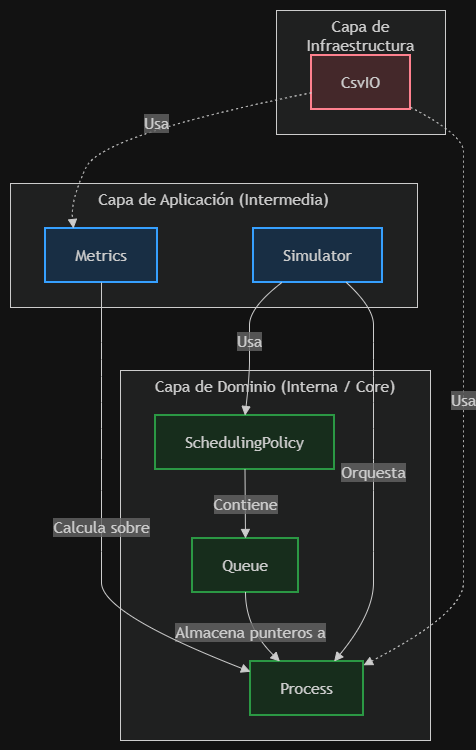

The diagram above was exported from draw.io. Its source (the exported page's mxGraphModel, read from the mxfile embedded in the PNG):
<mxGraphModel dx="1368" dy="761" grid="1" gridSize="10" guides="1" tooltips="1" connect="1" arrows="1" fold="1" page="1" pageScale="1" pageWidth="827" pageHeight="1169" math="0" shadow="0">
  <root>
    <mxCell id="0" />
    <mxCell id="1" parent="0" />
    <UserObject label="" mermaidData="{&#10;  &quot;data&quot;: &quot;graph TD\n    subgraph Infraestructura [\&quot;Capa de Infraestructura (Externa)\&quot;]\n        CSV[CsvIO]\n    end\n\n    subgraph Aplicacion [\&quot;Capa de Aplicación (Intermedia)\&quot;]\n        SIM[Simulator]\n        MET[Metrics]\n    end\n\n    subgraph Dominio [\&quot;Capa de Dominio (Interna / Core)\&quot;]\n        PROC[Process]\n        QUE[Queue]\n        POL[SchedulingPolicy]\n        EVT[Events]\n    end\n\n    %% Regla de Dependencia: Hacia Adentro\n    CSV -.-&gt;|Usa| PROC\n    CSV -.-&gt;|Usa| MET\n    \n    SIM --&gt;|Orquesta| PROC\n    SIM --&gt;|Usa| POL\n    MET --&gt;|Calcula sobre| PROC\n    \n    POL --&gt;|Contiene| QUE\n    QUE --&gt;|Almacena punteros a| PROC\n    \n    classDef domain fill:#d4edda,stroke:#28a745,stroke-width:2px;\n    classDef application fill:#cce5ff,stroke:#007bff,stroke-width:2px;\n    classDef infra fill:#f8d7da,stroke:#dc3545,stroke-width:2px;\n    \n    class PROC,QUE,POL,EVT domain;\n    class SIM,MET application;\n    class CSV infra;&quot;,&#10;  &quot;config&quot;: null&#10;}" id="f6huxwVdRPHd1e47_Blb-1">
      <mxCell connectable="0" parent="1" style="group;transparentBounds=1;editIcon=1;lockedGroup=0;groupPadding=10;" vertex="1">
        <mxGeometry as="geometry" />
      </mxCell>
    </UserObject>
    <UserObject label="Capa de Infraestructura (Externa)" mermaidId="n:Infraestructura" mermaidBaseStyle="html=1;whiteSpace=wrap;strokeWidth=1;verticalAlign=top;fillColor=light-dark(#ffffde,#1f2020);strokeColor=light-dark(#aaaa33,#cccccc);fontColor=light-dark(#333333,#cccccc);fontFamily=Trebuchet MS,Verdana,Arial,sans-serif;fontSize=16;" mermaidBaseValue="Capa de Infraestructura (Externa)" id="f6huxwVdRPHd1e47_Blb-2">
      <mxCell parent="f6huxwVdRPHd1e47_Blb-1" style="html=1;whiteSpace=wrap;strokeWidth=1;verticalAlign=top;fillColor=light-dark(#ffffde,#1f2020);strokeColor=light-dark(#aaaa33,#cccccc);fontColor=light-dark(#333333,#cccccc);fontFamily=Trebuchet MS,Verdana,Arial,sans-serif;fontSize=16;" vertex="1">
        <mxGeometry height="124" width="169" x="296" y="30" as="geometry" />
      </mxCell>
    </UserObject>
    <UserObject label="CsvIO" mermaidId="n:CSV" mermaidBaseStyle="html=1;whiteSpace=wrap;strokeWidth=2;fillColor=#f8d7da;strokeColor=#dc3545;fontColor=light-dark(#333333,#cccccc);fontFamily=Trebuchet MS,Verdana,Arial,sans-serif;fontSize=16;" mermaidBaseValue="CsvIO" id="f6huxwVdRPHd1e47_Blb-3">
      <mxCell parent="f6huxwVdRPHd1e47_Blb-2" style="html=1;whiteSpace=wrap;strokeWidth=2;fillColor=#f8d7da;strokeColor=#dc3545;fontColor=light-dark(#333333,#cccccc);fontFamily=Trebuchet MS,Verdana,Arial,sans-serif;fontSize=16;" vertex="1">
        <mxGeometry height="54" width="99" x="35" y="45" as="geometry" />
      </mxCell>
    </UserObject>
    <UserObject label="Capa de Aplicación (Intermedia)" mermaidId="n:Aplicacion" mermaidBaseStyle="html=1;whiteSpace=wrap;strokeWidth=1;verticalAlign=top;fillColor=light-dark(#ffffde,#1f2020);strokeColor=light-dark(#aaaa33,#cccccc);fontColor=light-dark(#333333,#cccccc);fontFamily=Trebuchet MS,Verdana,Arial,sans-serif;fontSize=16;" mermaidBaseValue="Capa de Aplicación (Intermedia)" id="f6huxwVdRPHd1e47_Blb-4">
      <mxCell parent="f6huxwVdRPHd1e47_Blb-1" style="html=1;whiteSpace=wrap;strokeWidth=1;verticalAlign=top;fillColor=light-dark(#ffffde,#1f2020);strokeColor=light-dark(#aaaa33,#cccccc);fontColor=light-dark(#333333,#cccccc);fontFamily=Trebuchet MS,Verdana,Arial,sans-serif;fontSize=16;" vertex="1">
        <mxGeometry height="124" width="407" x="30" y="203" as="geometry" />
      </mxCell>
    </UserObject>
    <UserObject label="Simulator" mermaidId="n:SIM" mermaidBaseStyle="html=1;whiteSpace=wrap;strokeWidth=2;fillColor=#cce5ff;strokeColor=#007bff;fontColor=light-dark(#333333,#cccccc);fontFamily=Trebuchet MS,Verdana,Arial,sans-serif;fontSize=16;" mermaidBaseValue="Simulator" id="f6huxwVdRPHd1e47_Blb-5">
      <mxCell parent="f6huxwVdRPHd1e47_Blb-4" style="html=1;whiteSpace=wrap;strokeWidth=2;fillColor=#cce5ff;strokeColor=#007bff;fontColor=light-dark(#333333,#cccccc);fontFamily=Trebuchet MS,Verdana,Arial,sans-serif;fontSize=16;" vertex="1">
        <mxGeometry height="54" width="129" x="243" y="45" as="geometry" />
      </mxCell>
    </UserObject>
    <UserObject label="Metrics" mermaidId="n:MET" mermaidBaseStyle="html=1;whiteSpace=wrap;strokeWidth=2;fillColor=#cce5ff;strokeColor=#007bff;fontColor=light-dark(#333333,#cccccc);fontFamily=Trebuchet MS,Verdana,Arial,sans-serif;fontSize=16;" mermaidBaseValue="Metrics" id="f6huxwVdRPHd1e47_Blb-6">
      <mxCell parent="f6huxwVdRPHd1e47_Blb-4" style="html=1;whiteSpace=wrap;strokeWidth=2;fillColor=#cce5ff;strokeColor=#007bff;fontColor=light-dark(#333333,#cccccc);fontFamily=Trebuchet MS,Verdana,Arial,sans-serif;fontSize=16;" vertex="1">
        <mxGeometry height="54" width="112" x="35" y="45" as="geometry" />
      </mxCell>
    </UserObject>
    <UserObject label="Capa de Dominio (Interna / Core)" mermaidId="n:Dominio" mermaidBaseStyle="html=1;whiteSpace=wrap;strokeWidth=1;verticalAlign=top;fillColor=light-dark(#ffffde,#1f2020);strokeColor=light-dark(#aaaa33,#cccccc);fontColor=light-dark(#333333,#cccccc);fontFamily=Trebuchet MS,Verdana,Arial,sans-serif;fontSize=16;" mermaidBaseValue="Capa de Dominio (Interna / Core)" id="f6huxwVdRPHd1e47_Blb-7">
      <mxCell parent="f6huxwVdRPHd1e47_Blb-1" style="html=1;whiteSpace=wrap;strokeWidth=1;verticalAlign=top;fillColor=light-dark(#ffffde,#1f2020);strokeColor=light-dark(#aaaa33,#cccccc);fontColor=light-dark(#333333,#cccccc);fontFamily=Trebuchet MS,Verdana,Arial,sans-serif;fontSize=16;" vertex="1">
        <mxGeometry height="370" width="310" x="140" y="390" as="geometry" />
      </mxCell>
    </UserObject>
    <UserObject label="Process" mermaidId="n:PROC" mermaidBaseStyle="html=1;whiteSpace=wrap;strokeWidth=2;fillColor=#d4edda;strokeColor=#28a745;fontColor=light-dark(#333333,#cccccc);fontFamily=Trebuchet MS,Verdana,Arial,sans-serif;fontSize=16;" mermaidBaseValue="Process" id="f6huxwVdRPHd1e47_Blb-8">
      <mxCell parent="f6huxwVdRPHd1e47_Blb-7" style="html=1;whiteSpace=wrap;strokeWidth=2;fillColor=#d4edda;strokeColor=#28a745;fontColor=light-dark(#333333,#cccccc);fontFamily=Trebuchet MS,Verdana,Arial,sans-serif;fontSize=16;" vertex="1">
        <mxGeometry height="54" width="113" x="130" y="291" as="geometry" />
      </mxCell>
    </UserObject>
    <UserObject label="Queue" mermaidId="n:QUE" mermaidBaseStyle="html=1;whiteSpace=wrap;strokeWidth=2;fillColor=#d4edda;strokeColor=#28a745;fontColor=light-dark(#333333,#cccccc);fontFamily=Trebuchet MS,Verdana,Arial,sans-serif;fontSize=16;" mermaidBaseValue="Queue" id="f6huxwVdRPHd1e47_Blb-9">
      <mxCell parent="f6huxwVdRPHd1e47_Blb-7" style="html=1;whiteSpace=wrap;strokeWidth=2;fillColor=#d4edda;strokeColor=#28a745;fontColor=light-dark(#333333,#cccccc);fontFamily=Trebuchet MS,Verdana,Arial,sans-serif;fontSize=16;" vertex="1">
        <mxGeometry height="54" width="106" x="72" y="168" as="geometry" />
      </mxCell>
    </UserObject>
    <UserObject label="SchedulingPolicy" mermaidId="n:POL" mermaidBaseStyle="html=1;whiteSpace=wrap;strokeWidth=2;fillColor=#d4edda;strokeColor=#28a745;fontColor=light-dark(#333333,#cccccc);fontFamily=Trebuchet MS,Verdana,Arial,sans-serif;fontSize=16;" mermaidBaseValue="SchedulingPolicy" id="f6huxwVdRPHd1e47_Blb-10">
      <mxCell parent="f6huxwVdRPHd1e47_Blb-7" style="html=1;whiteSpace=wrap;strokeWidth=2;fillColor=#d4edda;strokeColor=#28a745;fontColor=light-dark(#333333,#cccccc);fontFamily=Trebuchet MS,Verdana,Arial,sans-serif;fontSize=16;" vertex="1">
        <mxGeometry height="54" width="179" x="35" y="45" as="geometry" />
      </mxCell>
    </UserObject>
    <UserObject label="Contiene" mermaidId="e:POL-&gt;QUE#0" mermaidBaseStyle="curved=1;startArrow=none;endArrow=block;endSize=7;strokeColor=light-dark(#333333,#cccccc);html=1;fontSize=16;labelBackgroundColor=light-dark(#E8E8E88D,#2a2a2a8D);fontFamily=Trebuchet MS,Verdana,Arial,sans-serif;fontColor=light-dark(#333333,#cccccc);exitX=0.5;exitY=1;entryX=0.5;entryY=0;" mermaidBaseValue="Contiene" id="f6huxwVdRPHd1e47_Blb-12">
      <mxCell edge="1" parent="f6huxwVdRPHd1e47_Blb-7" source="f6huxwVdRPHd1e47_Blb-10" style="curved=1;startArrow=none;endArrow=block;endSize=7;strokeColor=light-dark(#333333,#cccccc);html=1;fontSize=16;labelBackgroundColor=light-dark(#E8E8E88D,#2a2a2a8D);fontFamily=Trebuchet MS,Verdana,Arial,sans-serif;fontColor=light-dark(#333333,#cccccc);exitX=0.5;exitY=1;entryX=0.5;entryY=0;rounded=0;" target="f6huxwVdRPHd1e47_Blb-9">
        <mxGeometry relative="1" as="geometry">
          <Array as="points" />
        </mxGeometry>
      </mxCell>
    </UserObject>
    <UserObject label="Almacena punteros a" mermaidId="e:QUE-&gt;PROC#0" mermaidBaseStyle="curved=1;startArrow=none;endArrow=block;endSize=7;strokeColor=light-dark(#333333,#cccccc);html=1;fontSize=16;labelBackgroundColor=light-dark(#E8E8E88D,#2a2a2a8D);fontFamily=Trebuchet MS,Verdana,Arial,sans-serif;fontColor=light-dark(#333333,#cccccc);exitX=0.5;exitY=1;entryX=0.26;entryY=0;" mermaidBaseValue="Almacena punteros a" id="f6huxwVdRPHd1e47_Blb-13">
      <mxCell edge="1" parent="f6huxwVdRPHd1e47_Blb-7" source="f6huxwVdRPHd1e47_Blb-9" style="curved=1;startArrow=none;endArrow=block;endSize=7;strokeColor=light-dark(#333333,#cccccc);html=1;fontSize=16;labelBackgroundColor=light-dark(#E8E8E88D,#2a2a2a8D);fontFamily=Trebuchet MS,Verdana,Arial,sans-serif;fontColor=light-dark(#333333,#cccccc);exitX=0.5;exitY=1;entryX=0.26;entryY=0;rounded=0;" target="f6huxwVdRPHd1e47_Blb-8">
        <mxGeometry relative="1" as="geometry">
          <Array as="points">
            <mxPoint x="125" y="257" />
          </Array>
        </mxGeometry>
      </mxCell>
    </UserObject>
    <UserObject label="Usa" mermaidId="e:CSV-&gt;PROC#0" mermaidBaseStyle="curved=1;dashed=1;dashPattern=2 3;fixDash=1;startArrow=none;endArrow=block;endSize=7;strokeColor=light-dark(#333333,#cccccc);html=1;fontSize=16;labelBackgroundColor=light-dark(#E8E8E88D,#2a2a2a8D);fontFamily=Trebuchet MS,Verdana,Arial,sans-serif;fontColor=light-dark(#333333,#cccccc);exitX=1;exitY=0.96;entryX=1;entryY=0.07;" mermaidBaseValue="Usa" id="f6huxwVdRPHd1e47_Blb-14">
      <mxCell edge="1" parent="f6huxwVdRPHd1e47_Blb-1" source="f6huxwVdRPHd1e47_Blb-3" style="curved=1;dashed=1;dashPattern=2 3;fixDash=1;startArrow=none;endArrow=block;endSize=7;strokeColor=light-dark(#333333,#cccccc);html=1;fontSize=16;labelBackgroundColor=light-dark(#E8E8E88D,#2a2a2a8D);fontFamily=Trebuchet MS,Verdana,Arial,sans-serif;fontColor=light-dark(#333333,#cccccc);exitX=1;exitY=0.96;entryX=1;entryY=0.07;rounded=0;" target="f6huxwVdRPHd1e47_Blb-8">
        <mxGeometry relative="1" as="geometry">
          <Array as="points">
            <mxPoint x="483" y="154" />
            <mxPoint x="483" y="189" />
            <mxPoint x="483" y="223" />
            <mxPoint x="483" y="275" />
            <mxPoint x="483" y="327" />
            <mxPoint x="483" y="362" />
            <mxPoint x="483" y="396" />
            <mxPoint x="483" y="448" />
            <mxPoint x="483" y="510" />
            <mxPoint x="483" y="571" />
            <mxPoint x="483" y="633" />
          </Array>
        </mxGeometry>
      </mxCell>
    </UserObject>
    <UserObject label="Usa" mermaidId="e:CSV-&gt;MET#0" mermaidBaseStyle="curved=1;dashed=1;dashPattern=2 3;fixDash=1;startArrow=none;endArrow=block;endSize=7;strokeColor=light-dark(#333333,#cccccc);html=1;fontSize=16;labelBackgroundColor=light-dark(#E8E8E88D,#2a2a2a8D);fontFamily=Trebuchet MS,Verdana,Arial,sans-serif;fontColor=light-dark(#333333,#cccccc);exitX=0;exitY=0.69;entryX=0.5;entryY=0;" mermaidBaseValue="Usa" id="f6huxwVdRPHd1e47_Blb-15">
      <mxCell edge="1" parent="f6huxwVdRPHd1e47_Blb-1" source="f6huxwVdRPHd1e47_Blb-3" style="curved=1;dashed=1;dashPattern=2 3;fixDash=1;startArrow=none;endArrow=block;endSize=7;strokeColor=light-dark(#333333,#cccccc);html=1;fontSize=16;labelBackgroundColor=light-dark(#E8E8E88D,#2a2a2a8D);fontFamily=Trebuchet MS,Verdana,Arial,sans-serif;fontColor=light-dark(#333333,#cccccc);exitX=0;exitY=0.69;entryX=0.25;entryY=0;rounded=0;entryDx=0;entryDy=0;" target="f6huxwVdRPHd1e47_Blb-6">
        <mxGeometry relative="1" as="geometry">
          <Array as="points">
            <mxPoint x="121" y="154" />
            <mxPoint x="90" y="220" />
          </Array>
        </mxGeometry>
      </mxCell>
    </UserObject>
    <UserObject label="Orquesta" mermaidId="e:SIM-&gt;PROC#0" mermaidBaseStyle="curved=1;startArrow=none;endArrow=block;endSize=7;strokeColor=light-dark(#333333,#cccccc);html=1;fontSize=16;labelBackgroundColor=light-dark(#E8E8E88D,#2a2a2a8D);fontFamily=Trebuchet MS,Verdana,Arial,sans-serif;fontColor=light-dark(#333333,#cccccc);exitX=0.72;exitY=1;entryX=0.74;entryY=0;" mermaidBaseValue="Orquesta" id="f6huxwVdRPHd1e47_Blb-16">
      <mxCell edge="1" parent="f6huxwVdRPHd1e47_Blb-1" source="f6huxwVdRPHd1e47_Blb-5" style="curved=1;startArrow=none;endArrow=block;endSize=7;strokeColor=light-dark(#333333,#cccccc);html=1;fontSize=16;labelBackgroundColor=light-dark(#E8E8E88D,#2a2a2a8D);fontFamily=Trebuchet MS,Verdana,Arial,sans-serif;fontColor=light-dark(#333333,#cccccc);exitX=0.72;exitY=1;entryX=0.74;entryY=0;rounded=0;" target="f6huxwVdRPHd1e47_Blb-8">
        <mxGeometry relative="1" as="geometry">
          <Array as="points">
            <mxPoint x="393" y="327" />
            <mxPoint x="393" y="362" />
            <mxPoint x="393" y="396" />
            <mxPoint x="393" y="448" />
            <mxPoint x="393" y="510" />
            <mxPoint x="393" y="571" />
            <mxPoint x="393" y="633" />
          </Array>
        </mxGeometry>
      </mxCell>
    </UserObject>
    <UserObject label="Usa" mermaidId="e:SIM-&gt;POL#0" mermaidBaseStyle="curved=1;startArrow=none;endArrow=block;endSize=7;strokeColor=light-dark(#333333,#cccccc);html=1;fontSize=16;labelBackgroundColor=light-dark(#E8E8E88D,#2a2a2a8D);fontFamily=Trebuchet MS,Verdana,Arial,sans-serif;fontColor=light-dark(#333333,#cccccc);exitX=0.22;exitY=1;entryX=0.5;entryY=0;" mermaidBaseValue="Usa" id="f6huxwVdRPHd1e47_Blb-17">
      <mxCell edge="1" parent="f6huxwVdRPHd1e47_Blb-1" source="f6huxwVdRPHd1e47_Blb-5" style="curved=1;startArrow=none;endArrow=block;endSize=7;strokeColor=light-dark(#333333,#cccccc);html=1;fontSize=16;labelBackgroundColor=light-dark(#E8E8E88D,#2a2a2a8D);fontFamily=Trebuchet MS,Verdana,Arial,sans-serif;fontColor=light-dark(#333333,#cccccc);exitX=0.22;exitY=1;entryX=0.5;entryY=0;rounded=0;" target="f6huxwVdRPHd1e47_Blb-10">
        <mxGeometry relative="1" as="geometry">
          <Array as="points">
            <mxPoint x="269" y="327" />
            <mxPoint x="269" y="362" />
            <mxPoint x="269" y="396" />
          </Array>
        </mxGeometry>
      </mxCell>
    </UserObject>
    <UserObject label="Calcula sobre" mermaidId="e:MET-&gt;PROC#0" mermaidBaseStyle="curved=1;startArrow=none;endArrow=block;endSize=7;strokeColor=light-dark(#333333,#cccccc);html=1;fontSize=16;labelBackgroundColor=light-dark(#E8E8E88D,#2a2a2a8D);fontFamily=Trebuchet MS,Verdana,Arial,sans-serif;fontColor=light-dark(#333333,#cccccc);exitX=0.5;exitY=1;entryX=0;entryY=0.19;" mermaidBaseValue="Calcula sobre" id="f6huxwVdRPHd1e47_Blb-18">
      <mxCell edge="1" parent="f6huxwVdRPHd1e47_Blb-1" source="f6huxwVdRPHd1e47_Blb-6" style="curved=1;startArrow=none;endArrow=block;endSize=7;strokeColor=light-dark(#333333,#cccccc);html=1;fontSize=16;labelBackgroundColor=light-dark(#E8E8E88D,#2a2a2a8D);fontFamily=Trebuchet MS,Verdana,Arial,sans-serif;fontColor=light-dark(#333333,#cccccc);exitX=0.5;exitY=1;entryX=0;entryY=0.19;rounded=0;" target="f6huxwVdRPHd1e47_Blb-8">
        <mxGeometry relative="1" as="geometry">
          <Array as="points">
            <mxPoint x="121" y="327" />
            <mxPoint x="121" y="362" />
            <mxPoint x="121" y="396" />
            <mxPoint x="121" y="448" />
            <mxPoint x="121" y="510" />
            <mxPoint x="121" y="571" />
            <mxPoint x="121" y="633" />
          </Array>
        </mxGeometry>
      </mxCell>
    </UserObject>
  </root>
</mxGraphModel>